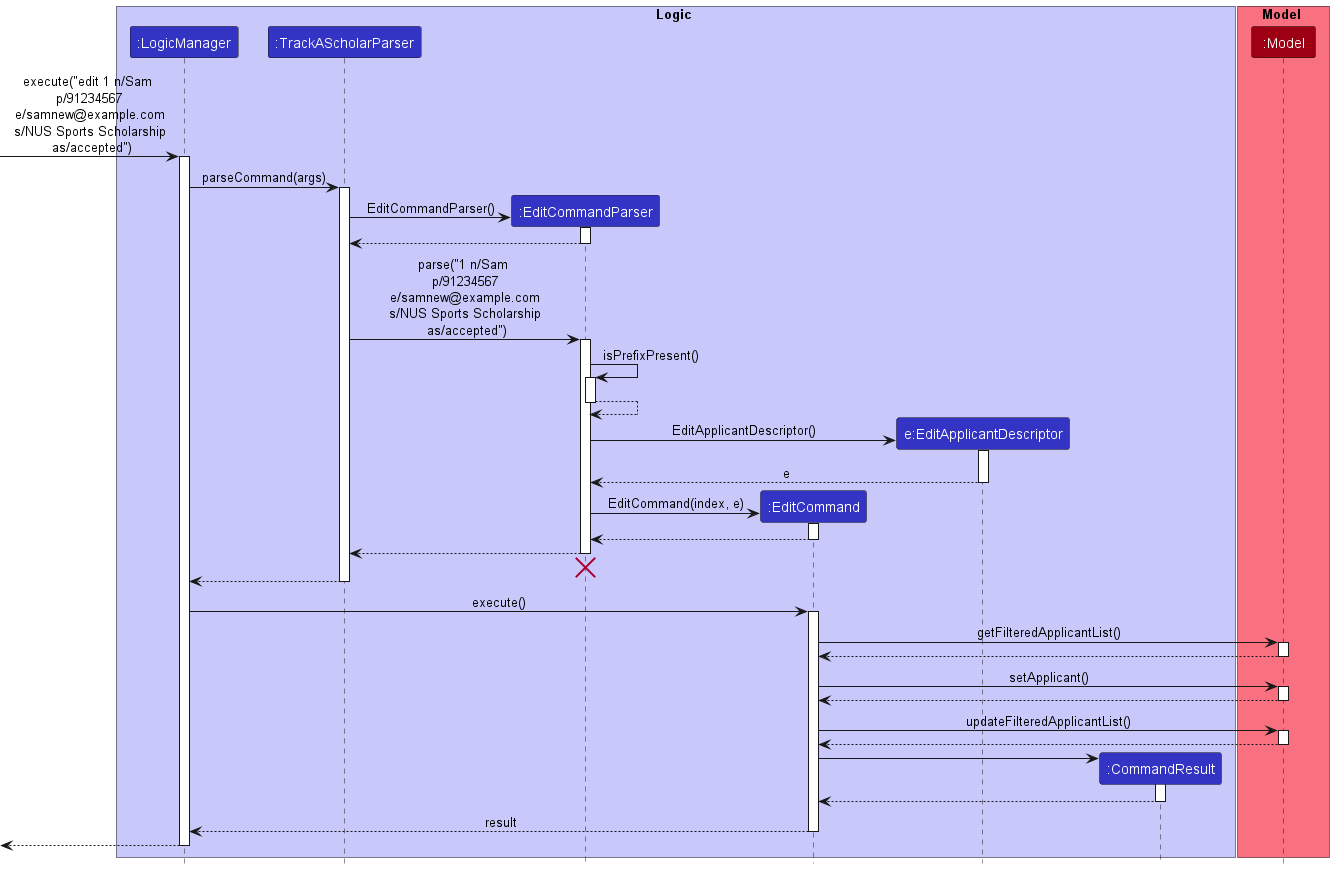

The diagram above was rendered by PlantUML. Its source (embedded in the PNG):
@startuml
!include style.puml


box Logic LOGIC_COLOR_T1
participant ":LogicManager" as LogicManager LOGIC_COLOR
participant ":TrackAScholarParser" as TrackAScholarParser LOGIC_COLOR
participant ":EditCommandParser" as EditCommandParser LOGIC_COLOR

participant ":EditCommand" as EditCommand LOGIC_COLOR
participant "e:EditApplicantDescriptor" as EditApplicantDescriptor LOGIC_COLOR
participant ":CommandResult" as CommandResult LOGIC_COLOR
end box

box Model MODEL_COLOR_T1
participant ":Model" as Model MODEL_COLOR
'participant "applicant:Applicant" as Applicant MODEL_COLOR
end box

[-> LogicManager : execute("edit 1 n/Sam \n p/91234567 \n e/samnew@example.com \n s/NUS Sports Scholarship \n as/accepted")
activate LogicManager

LogicManager -> TrackAScholarParser : parseCommand(args)
activate TrackAScholarParser

create EditCommandParser
TrackAScholarParser -> EditCommandParser : EditCommandParser()
activate EditCommandParser

EditCommandParser --> TrackAScholarParser
deactivate EditCommandParser


TrackAScholarParser -> EditCommandParser : parse("1 n/Sam \n p/91234567 \n e/samnew@example.com \n s/NUS Sports Scholarship \n as/accepted")
activate EditCommandParser


EditCommandParser -> EditCommandParser : isPrefixPresent()
activate EditCommandParser

EditCommandParser --> EditCommandParser
deactivate EditCommandParser

create EditApplicantDescriptor
EditCommandParser -> EditApplicantDescriptor : EditApplicantDescriptor()
activate EditApplicantDescriptor

EditApplicantDescriptor --> EditCommandParser : e
deactivate EditApplicantDescriptor

create EditCommand
EditCommandParser -> EditCommand : EditCommand(index, e)
activate EditCommand

EditCommand --> EditCommandParser
deactivate EditCommand

EditCommandParser --> TrackAScholarParser
deactivate EditCommandParser

'Hidden arrow to position the destroy marker below the end of the activation bar.
EditCommandParser -[hidden]-> TrackAScholarParser
destroy EditCommandParser

TrackAScholarParser --> LogicManager
deactivate TrackAScholarParser

LogicManager -> EditCommand : execute()
activate EditCommand

EditCommand -> Model : getFilteredApplicantList()
activate Model

Model --> EditCommand
deactivate

EditCommand -> Model : setApplicant()
activate Model

Model --> EditCommand
deactivate

EditCommand -> Model : updateFilteredApplicantList()
activate Model

Model --> EditCommand
deactivate

create CommandResult
EditCommand -> CommandResult
activate CommandResult

CommandResult --> EditCommand
deactivate CommandResult

EditCommand --> LogicManager : result
deactivate EditCommand

[<--LogicManager
deactivate LogicManager
@enduml